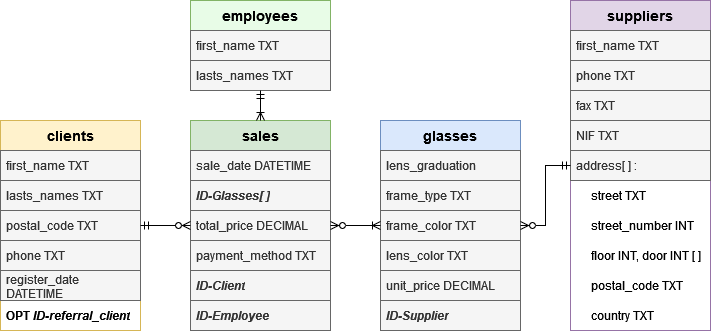

The diagram above was exported from draw.io. Its source (the exported page's mxGraphModel, read from the mxfile embedded in the PNG):
<mxGraphModel dx="1050" dy="558" grid="1" gridSize="10" guides="1" tooltips="1" connect="1" arrows="1" fold="1" page="1" pageScale="1" pageWidth="850" pageHeight="1100" math="0" shadow="0">
  <root>
    <mxCell id="0" />
    <mxCell id="1" parent="0" />
    <mxCell id="vJkp--GwYRpcnoz7zPXs-1" value="&lt;font style=&quot;font-size: 14px;&quot;&gt;&lt;b&gt;employees&lt;/b&gt;&lt;/font&gt;" style="swimlane;fontStyle=0;childLayout=stackLayout;horizontal=1;startSize=30;horizontalStack=0;resizeParent=1;resizeParentMax=0;resizeLast=0;collapsible=1;marginBottom=0;whiteSpace=wrap;html=1;fillColor=#E8FCE7;strokeColor=#82b366;" vertex="1" parent="1">
      <mxGeometry x="270" y="190" width="140" height="90" as="geometry" />
    </mxCell>
    <mxCell id="vJkp--GwYRpcnoz7zPXs-2" value="first_name TXT" style="text;strokeColor=#666666;fillColor=#f5f5f5;align=left;verticalAlign=middle;spacingLeft=4;spacingRight=4;overflow=hidden;points=[[0,0.5],[1,0.5]];portConstraint=eastwest;rotatable=0;whiteSpace=wrap;html=1;fontColor=#333333;" vertex="1" parent="vJkp--GwYRpcnoz7zPXs-1">
      <mxGeometry y="30" width="140" height="30" as="geometry" />
    </mxCell>
    <mxCell id="vJkp--GwYRpcnoz7zPXs-3" value="lasts_names TXT" style="text;strokeColor=#666666;fillColor=#f5f5f5;align=left;verticalAlign=middle;spacingLeft=4;spacingRight=4;overflow=hidden;points=[[0,0.5],[1,0.5]];portConstraint=eastwest;rotatable=0;whiteSpace=wrap;html=1;fontColor=#333333;" vertex="1" parent="vJkp--GwYRpcnoz7zPXs-1">
      <mxGeometry y="60" width="140" height="30" as="geometry" />
    </mxCell>
    <mxCell id="vJkp--GwYRpcnoz7zPXs-5" value="&lt;font size=&quot;1&quot;&gt;&lt;b style=&quot;font-size: 14px;&quot;&gt;sales&lt;/b&gt;&lt;/font&gt;" style="swimlane;fontStyle=0;childLayout=stackLayout;horizontal=1;startSize=30;horizontalStack=0;resizeParent=1;resizeParentMax=0;resizeLast=0;collapsible=1;marginBottom=0;whiteSpace=wrap;html=1;fillColor=#d5e8d4;strokeColor=#82b366;" vertex="1" parent="1">
      <mxGeometry x="270" y="310" width="140" height="210" as="geometry" />
    </mxCell>
    <mxCell id="vJkp--GwYRpcnoz7zPXs-6" value="sale_date DATETIME" style="text;strokeColor=#666666;fillColor=#f5f5f5;align=left;verticalAlign=middle;spacingLeft=4;spacingRight=4;overflow=hidden;points=[[0,0.5],[1,0.5]];portConstraint=eastwest;rotatable=0;whiteSpace=wrap;html=1;fontColor=#333333;" vertex="1" parent="vJkp--GwYRpcnoz7zPXs-5">
      <mxGeometry y="30" width="140" height="30" as="geometry" />
    </mxCell>
    <mxCell id="vJkp--GwYRpcnoz7zPXs-8" value="&lt;b&gt;&lt;i&gt;ID-Glasses[ ]&lt;/i&gt;&lt;/b&gt;" style="text;strokeColor=#666666;fillColor=#f5f5f5;align=left;verticalAlign=middle;spacingLeft=4;spacingRight=4;overflow=hidden;points=[[0,0.5],[1,0.5]];portConstraint=eastwest;rotatable=0;whiteSpace=wrap;html=1;fontColor=#333333;" vertex="1" parent="vJkp--GwYRpcnoz7zPXs-5">
      <mxGeometry y="60" width="140" height="30" as="geometry" />
    </mxCell>
    <mxCell id="vJkp--GwYRpcnoz7zPXs-41" value="total_price DECIMAL" style="text;strokeColor=#666666;fillColor=#f5f5f5;align=left;verticalAlign=middle;spacingLeft=4;spacingRight=4;overflow=hidden;points=[[0,0.5],[1,0.5]];portConstraint=eastwest;rotatable=0;whiteSpace=wrap;html=1;fontColor=#333333;" vertex="1" parent="vJkp--GwYRpcnoz7zPXs-5">
      <mxGeometry y="90" width="140" height="30" as="geometry" />
    </mxCell>
    <mxCell id="vJkp--GwYRpcnoz7zPXs-40" value="payment_method TXT" style="text;strokeColor=#666666;fillColor=#f5f5f5;align=left;verticalAlign=middle;spacingLeft=4;spacingRight=4;overflow=hidden;points=[[0,0.5],[1,0.5]];portConstraint=eastwest;rotatable=0;whiteSpace=wrap;html=1;fontColor=#333333;" vertex="1" parent="vJkp--GwYRpcnoz7zPXs-5">
      <mxGeometry y="120" width="140" height="30" as="geometry" />
    </mxCell>
    <mxCell id="vJkp--GwYRpcnoz7zPXs-7" value="&lt;i&gt;&lt;b&gt;ID-Client&lt;/b&gt;&lt;/i&gt;" style="text;strokeColor=#666666;fillColor=#f5f5f5;align=left;verticalAlign=middle;spacingLeft=4;spacingRight=4;overflow=hidden;points=[[0,0.5],[1,0.5]];portConstraint=eastwest;rotatable=0;whiteSpace=wrap;html=1;fontColor=#333333;" vertex="1" parent="vJkp--GwYRpcnoz7zPXs-5">
      <mxGeometry y="150" width="140" height="30" as="geometry" />
    </mxCell>
    <mxCell id="vJkp--GwYRpcnoz7zPXs-39" value="&lt;i&gt;&lt;b&gt;ID-Employee&lt;/b&gt;&lt;/i&gt;" style="text;strokeColor=#666666;fillColor=#f5f5f5;align=left;verticalAlign=middle;spacingLeft=4;spacingRight=4;overflow=hidden;points=[[0,0.5],[1,0.5]];portConstraint=eastwest;rotatable=0;whiteSpace=wrap;html=1;fontColor=#333333;" vertex="1" parent="vJkp--GwYRpcnoz7zPXs-5">
      <mxGeometry y="180" width="140" height="30" as="geometry" />
    </mxCell>
    <mxCell id="vJkp--GwYRpcnoz7zPXs-9" value="&lt;b&gt;&lt;font style=&quot;font-size: 14px;&quot;&gt;glasses&lt;/font&gt;&lt;/b&gt;" style="swimlane;fontStyle=0;childLayout=stackLayout;horizontal=1;startSize=30;horizontalStack=0;resizeParent=1;resizeParentMax=0;resizeLast=0;collapsible=1;marginBottom=0;whiteSpace=wrap;html=1;fillColor=#dae8fc;strokeColor=#6c8ebf;" vertex="1" parent="1">
      <mxGeometry x="460" y="310" width="140" height="210" as="geometry" />
    </mxCell>
    <mxCell id="vJkp--GwYRpcnoz7zPXs-10" value="lens_graduation" style="text;strokeColor=#666666;fillColor=#f5f5f5;align=left;verticalAlign=middle;spacingLeft=4;spacingRight=4;overflow=hidden;points=[[0,0.5],[1,0.5]];portConstraint=eastwest;rotatable=0;whiteSpace=wrap;html=1;fontColor=#333333;" vertex="1" parent="vJkp--GwYRpcnoz7zPXs-9">
      <mxGeometry y="30" width="140" height="30" as="geometry" />
    </mxCell>
    <mxCell id="vJkp--GwYRpcnoz7zPXs-11" value="frame_type TXT" style="text;strokeColor=#666666;fillColor=#f5f5f5;align=left;verticalAlign=middle;spacingLeft=4;spacingRight=4;overflow=hidden;points=[[0,0.5],[1,0.5]];portConstraint=eastwest;rotatable=0;whiteSpace=wrap;html=1;fontColor=#333333;" vertex="1" parent="vJkp--GwYRpcnoz7zPXs-9">
      <mxGeometry y="60" width="140" height="30" as="geometry" />
    </mxCell>
    <mxCell id="vJkp--GwYRpcnoz7zPXs-12" value="frame_color TXT" style="text;strokeColor=#666666;fillColor=#f5f5f5;align=left;verticalAlign=middle;spacingLeft=4;spacingRight=4;overflow=hidden;points=[[0,0.5],[1,0.5]];portConstraint=eastwest;rotatable=0;whiteSpace=wrap;html=1;fontColor=#333333;" vertex="1" parent="vJkp--GwYRpcnoz7zPXs-9">
      <mxGeometry y="90" width="140" height="30" as="geometry" />
    </mxCell>
    <mxCell id="vJkp--GwYRpcnoz7zPXs-33" value="lens_color TXT" style="text;strokeColor=#666666;fillColor=#f5f5f5;align=left;verticalAlign=middle;spacingLeft=4;spacingRight=4;overflow=hidden;points=[[0,0.5],[1,0.5]];portConstraint=eastwest;rotatable=0;whiteSpace=wrap;html=1;fontColor=#333333;" vertex="1" parent="vJkp--GwYRpcnoz7zPXs-9">
      <mxGeometry y="120" width="140" height="30" as="geometry" />
    </mxCell>
    <mxCell id="vJkp--GwYRpcnoz7zPXs-34" value="unit_price DECIMAL" style="text;strokeColor=#666666;fillColor=#f5f5f5;align=left;verticalAlign=middle;spacingLeft=4;spacingRight=4;overflow=hidden;points=[[0,0.5],[1,0.5]];portConstraint=eastwest;rotatable=0;whiteSpace=wrap;html=1;fontColor=#333333;" vertex="1" parent="vJkp--GwYRpcnoz7zPXs-9">
      <mxGeometry y="150" width="140" height="30" as="geometry" />
    </mxCell>
    <mxCell id="vJkp--GwYRpcnoz7zPXs-35" value="&lt;i&gt;&lt;b&gt;ID-Supplier&lt;/b&gt;&lt;/i&gt;" style="text;strokeColor=#666666;fillColor=#f5f5f5;align=left;verticalAlign=middle;spacingLeft=4;spacingRight=4;overflow=hidden;points=[[0,0.5],[1,0.5]];portConstraint=eastwest;rotatable=0;whiteSpace=wrap;html=1;fontColor=#333333;" vertex="1" parent="vJkp--GwYRpcnoz7zPXs-9">
      <mxGeometry y="180" width="140" height="30" as="geometry" />
    </mxCell>
    <mxCell id="vJkp--GwYRpcnoz7zPXs-13" value="&lt;font size=&quot;1&quot;&gt;&lt;b style=&quot;font-size: 14px;&quot;&gt;clients&lt;/b&gt;&lt;/font&gt;" style="swimlane;fontStyle=0;childLayout=stackLayout;horizontal=1;startSize=30;horizontalStack=0;resizeParent=1;resizeParentMax=0;resizeLast=0;collapsible=1;marginBottom=0;whiteSpace=wrap;html=1;fillColor=#fff2cc;strokeColor=#d6b656;" vertex="1" parent="1">
      <mxGeometry x="80" y="310" width="140" height="210" as="geometry" />
    </mxCell>
    <mxCell id="vJkp--GwYRpcnoz7zPXs-42" value="first_name TXT" style="text;strokeColor=#666666;fillColor=#f5f5f5;align=left;verticalAlign=middle;spacingLeft=4;spacingRight=4;overflow=hidden;points=[[0,0.5],[1,0.5]];portConstraint=eastwest;rotatable=0;whiteSpace=wrap;html=1;fontColor=#333333;" vertex="1" parent="vJkp--GwYRpcnoz7zPXs-13">
      <mxGeometry y="30" width="140" height="30" as="geometry" />
    </mxCell>
    <mxCell id="vJkp--GwYRpcnoz7zPXs-43" value="lasts_names TXT" style="text;strokeColor=#666666;fillColor=#f5f5f5;align=left;verticalAlign=middle;spacingLeft=4;spacingRight=4;overflow=hidden;points=[[0,0.5],[1,0.5]];portConstraint=eastwest;rotatable=0;whiteSpace=wrap;html=1;fontColor=#333333;" vertex="1" parent="vJkp--GwYRpcnoz7zPXs-13">
      <mxGeometry y="60" width="140" height="30" as="geometry" />
    </mxCell>
    <mxCell id="vJkp--GwYRpcnoz7zPXs-44" value="postal_code TXT" style="text;align=left;verticalAlign=middle;spacingLeft=4;spacingRight=4;overflow=hidden;points=[[0,0.5],[1,0.5]];portConstraint=eastwest;rotatable=0;whiteSpace=wrap;html=1;shadow=0;glass=0;rounded=0;fillColor=#f5f5f5;fontColor=#333333;strokeColor=#666666;" vertex="1" parent="vJkp--GwYRpcnoz7zPXs-13">
      <mxGeometry y="90" width="140" height="30" as="geometry" />
    </mxCell>
    <mxCell id="vJkp--GwYRpcnoz7zPXs-45" value="phone TXT" style="text;strokeColor=#666666;fillColor=#f5f5f5;align=left;verticalAlign=middle;spacingLeft=4;spacingRight=4;overflow=hidden;points=[[0,0.5],[1,0.5]];portConstraint=eastwest;rotatable=0;whiteSpace=wrap;html=1;fontColor=#333333;" vertex="1" parent="vJkp--GwYRpcnoz7zPXs-13">
      <mxGeometry y="120" width="140" height="30" as="geometry" />
    </mxCell>
    <mxCell id="vJkp--GwYRpcnoz7zPXs-14" value="register_date DATETIME" style="text;strokeColor=#666666;fillColor=#f5f5f5;align=left;verticalAlign=middle;spacingLeft=4;spacingRight=4;overflow=hidden;points=[[0,0.5],[1,0.5]];portConstraint=eastwest;rotatable=0;whiteSpace=wrap;html=1;fontColor=#333333;" vertex="1" parent="vJkp--GwYRpcnoz7zPXs-13">
      <mxGeometry y="150" width="140" height="30" as="geometry" />
    </mxCell>
    <mxCell id="vJkp--GwYRpcnoz7zPXs-15" value="&lt;b&gt;OPT&lt;/b&gt; &lt;i&gt;&lt;b&gt;ID-referral_client&lt;br&gt;&lt;/b&gt;&lt;/i&gt;" style="text;strokeColor=none;fillColor=none;align=left;verticalAlign=middle;spacingLeft=4;spacingRight=4;overflow=hidden;points=[[0,0.5],[1,0.5]];portConstraint=eastwest;rotatable=0;whiteSpace=wrap;html=1;" vertex="1" parent="vJkp--GwYRpcnoz7zPXs-13">
      <mxGeometry y="180" width="140" height="30" as="geometry" />
    </mxCell>
    <mxCell id="vJkp--GwYRpcnoz7zPXs-17" value="&lt;font style=&quot;font-size: 14px;&quot;&gt;&lt;b&gt;suppliers&lt;/b&gt;&lt;/font&gt;" style="swimlane;fontStyle=0;childLayout=stackLayout;horizontal=1;startSize=30;horizontalStack=0;resizeParent=1;resizeParentMax=0;resizeLast=0;collapsible=1;marginBottom=0;whiteSpace=wrap;html=1;fillColor=#e1d5e7;strokeColor=#9673a6;" vertex="1" parent="1">
      <mxGeometry x="650" y="190" width="140" height="330" as="geometry" />
    </mxCell>
    <mxCell id="vJkp--GwYRpcnoz7zPXs-19" value="first_name TXT" style="text;strokeColor=#666666;fillColor=#f5f5f5;align=left;verticalAlign=middle;spacingLeft=4;spacingRight=4;overflow=hidden;points=[[0,0.5],[1,0.5]];portConstraint=eastwest;rotatable=0;whiteSpace=wrap;html=1;fontColor=#333333;" vertex="1" parent="vJkp--GwYRpcnoz7zPXs-17">
      <mxGeometry y="30" width="140" height="30" as="geometry" />
    </mxCell>
    <mxCell id="vJkp--GwYRpcnoz7zPXs-25" value="phone TXT" style="text;strokeColor=#666666;fillColor=#f5f5f5;align=left;verticalAlign=middle;spacingLeft=4;spacingRight=4;overflow=hidden;points=[[0,0.5],[1,0.5]];portConstraint=eastwest;rotatable=0;whiteSpace=wrap;html=1;fontColor=#333333;" vertex="1" parent="vJkp--GwYRpcnoz7zPXs-17">
      <mxGeometry y="60" width="140" height="30" as="geometry" />
    </mxCell>
    <mxCell id="vJkp--GwYRpcnoz7zPXs-27" value="fax TXT" style="text;strokeColor=#666666;fillColor=#f5f5f5;align=left;verticalAlign=middle;spacingLeft=4;spacingRight=4;overflow=hidden;points=[[0,0.5],[1,0.5]];portConstraint=eastwest;rotatable=0;whiteSpace=wrap;html=1;fontColor=#333333;" vertex="1" parent="vJkp--GwYRpcnoz7zPXs-17">
      <mxGeometry y="90" width="140" height="30" as="geometry" />
    </mxCell>
    <mxCell id="vJkp--GwYRpcnoz7zPXs-20" value="NIF TXT" style="text;strokeColor=#666666;fillColor=#f5f5f5;align=left;verticalAlign=middle;spacingLeft=4;spacingRight=4;overflow=hidden;points=[[0,0.5],[1,0.5]];portConstraint=eastwest;rotatable=0;whiteSpace=wrap;html=1;fontColor=#333333;" vertex="1" parent="vJkp--GwYRpcnoz7zPXs-17">
      <mxGeometry y="120" width="140" height="30" as="geometry" />
    </mxCell>
    <mxCell id="vJkp--GwYRpcnoz7zPXs-26" value="address[ ] :" style="text;strokeColor=#666666;fillColor=#f5f5f5;align=left;verticalAlign=middle;spacingLeft=4;spacingRight=4;overflow=hidden;points=[[0,0.5],[1,0.5]];portConstraint=eastwest;rotatable=0;whiteSpace=wrap;html=1;fontColor=#333333;" vertex="1" parent="vJkp--GwYRpcnoz7zPXs-17">
      <mxGeometry y="150" width="140" height="30" as="geometry" />
    </mxCell>
    <mxCell id="vJkp--GwYRpcnoz7zPXs-28" value="&amp;nbsp;&amp;nbsp;&amp;nbsp;&amp;nbsp; street TXT" style="text;align=left;verticalAlign=middle;spacingLeft=4;spacingRight=4;overflow=hidden;points=[[0,0.5],[1,0.5]];portConstraint=eastwest;rotatable=0;whiteSpace=wrap;html=1;shadow=0;glass=0;rounded=0;" vertex="1" parent="vJkp--GwYRpcnoz7zPXs-17">
      <mxGeometry y="180" width="140" height="30" as="geometry" />
    </mxCell>
    <mxCell id="vJkp--GwYRpcnoz7zPXs-29" value="&amp;nbsp;&amp;nbsp; &amp;nbsp; street_number INT" style="text;align=left;verticalAlign=middle;spacingLeft=4;spacingRight=4;overflow=hidden;points=[[0,0.5],[1,0.5]];portConstraint=eastwest;rotatable=0;whiteSpace=wrap;html=1;shadow=0;glass=0;rounded=0;" vertex="1" parent="vJkp--GwYRpcnoz7zPXs-17">
      <mxGeometry y="210" width="140" height="30" as="geometry" />
    </mxCell>
    <mxCell id="vJkp--GwYRpcnoz7zPXs-30" value="&amp;nbsp;&amp;nbsp;&amp;nbsp;&amp;nbsp; floor INT, door INT [ ] " style="text;align=left;verticalAlign=middle;spacingLeft=4;spacingRight=4;overflow=hidden;points=[[0,0.5],[1,0.5]];portConstraint=eastwest;rotatable=0;whiteSpace=wrap;html=1;" vertex="1" parent="vJkp--GwYRpcnoz7zPXs-17">
      <mxGeometry y="240" width="140" height="30" as="geometry" />
    </mxCell>
    <mxCell id="vJkp--GwYRpcnoz7zPXs-31" value="&amp;nbsp;&amp;nbsp; &amp;nbsp; postal_code TXT" style="text;align=left;verticalAlign=middle;spacingLeft=4;spacingRight=4;overflow=hidden;points=[[0,0.5],[1,0.5]];portConstraint=eastwest;rotatable=0;whiteSpace=wrap;html=1;shadow=0;glass=0;rounded=0;" vertex="1" parent="vJkp--GwYRpcnoz7zPXs-17">
      <mxGeometry y="270" width="140" height="30" as="geometry" />
    </mxCell>
    <mxCell id="vJkp--GwYRpcnoz7zPXs-32" value="&amp;nbsp;&amp;nbsp; &amp;nbsp; country TXT" style="text;align=left;verticalAlign=middle;spacingLeft=4;spacingRight=4;overflow=hidden;points=[[0,0.5],[1,0.5]];portConstraint=eastwest;rotatable=0;whiteSpace=wrap;html=1;shadow=0;glass=0;rounded=0;" vertex="1" parent="vJkp--GwYRpcnoz7zPXs-17">
      <mxGeometry y="300" width="140" height="30" as="geometry" />
    </mxCell>
    <mxCell id="vJkp--GwYRpcnoz7zPXs-50" value="" style="edgeStyle=orthogonalEdgeStyle;fontSize=12;html=1;endArrow=ERoneToMany;startArrow=ERmandOne;rounded=0;" edge="1" parent="1" source="vJkp--GwYRpcnoz7zPXs-1" target="vJkp--GwYRpcnoz7zPXs-5">
      <mxGeometry width="100" height="100" relative="1" as="geometry">
        <mxPoint x="440" y="420" as="sourcePoint" />
        <mxPoint x="540" y="320" as="targetPoint" />
      </mxGeometry>
    </mxCell>
    <mxCell id="vJkp--GwYRpcnoz7zPXs-51" value="" style="fontSize=12;html=1;endArrow=ERzeroToMany;startArrow=ERmandOne;rounded=0;edgeStyle=orthogonalEdgeStyle;" edge="1" parent="1" source="vJkp--GwYRpcnoz7zPXs-13" target="vJkp--GwYRpcnoz7zPXs-5">
      <mxGeometry width="100" height="100" relative="1" as="geometry">
        <mxPoint x="440" y="420" as="sourcePoint" />
        <mxPoint x="540" y="320" as="targetPoint" />
      </mxGeometry>
    </mxCell>
    <mxCell id="vJkp--GwYRpcnoz7zPXs-52" value="" style="edgeStyle=entityRelationEdgeStyle;fontSize=12;html=1;endArrow=ERoneToMany;startArrow=ERzeroToMany;rounded=0;" edge="1" parent="1" source="vJkp--GwYRpcnoz7zPXs-5" target="vJkp--GwYRpcnoz7zPXs-9">
      <mxGeometry width="100" height="100" relative="1" as="geometry">
        <mxPoint x="420" y="460" as="sourcePoint" />
        <mxPoint x="520" y="360" as="targetPoint" />
      </mxGeometry>
    </mxCell>
    <mxCell id="vJkp--GwYRpcnoz7zPXs-53" value="" style="edgeStyle=orthogonalEdgeStyle;fontSize=12;html=1;endArrow=ERzeroToMany;startArrow=ERmandOne;rounded=0;" edge="1" parent="1" source="vJkp--GwYRpcnoz7zPXs-17" target="vJkp--GwYRpcnoz7zPXs-9">
      <mxGeometry width="100" height="100" relative="1" as="geometry">
        <mxPoint x="420" y="460" as="sourcePoint" />
        <mxPoint x="520" y="360" as="targetPoint" />
      </mxGeometry>
    </mxCell>
  </root>
</mxGraphModel>